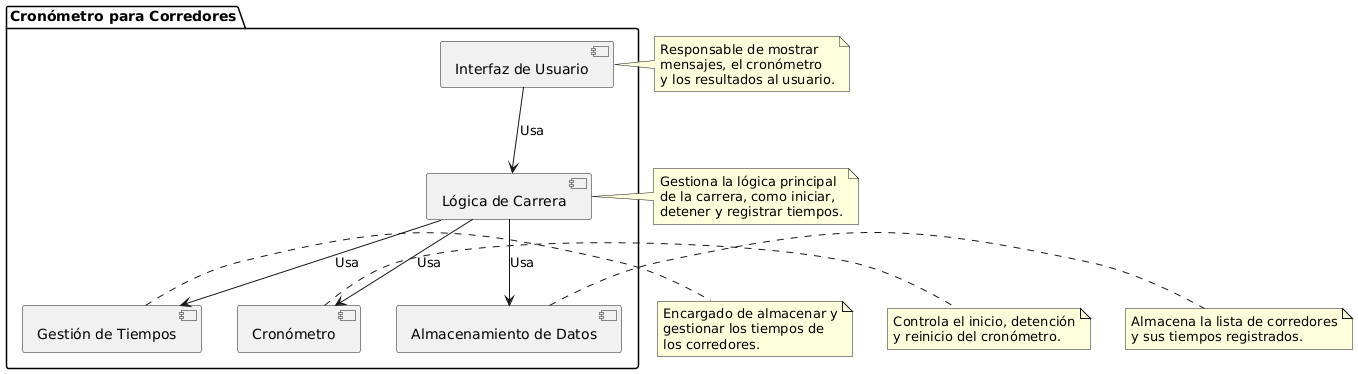

The diagram above was rendered by PlantUML. Its source (embedded in the PNG):
@startuml
package "Cronómetro para Corredores" {
  [Interfaz de Usuario] as UI
  [Lógica de Carrera] as Carrera
  [Gestión de Tiempos] as Tiempos
  [Cronómetro] as Cronometro
  [Almacenamiento de Datos] as Datos
}

UI --> Carrera : Usa
Carrera --> Tiempos : Usa
Carrera --> Cronometro : Usa
Carrera --> Datos : Usa

note right of UI
  Responsable de mostrar
  mensajes, el cronómetro
  y los resultados al usuario.
end note

note right of Carrera
  Gestiona la lógica principal
  de la carrera, como iniciar,
  detener y registrar tiempos.
end note

note right of Tiempos
  Encargado de almacenar y
  gestionar los tiempos de
  los corredores.
end note

note right of Cronometro
  Controla el inicio, detención
  y reinicio del cronómetro.
end note

note right of Datos
  Almacena la lista de corredores
  y sus tiempos registrados.
end note
@enduml